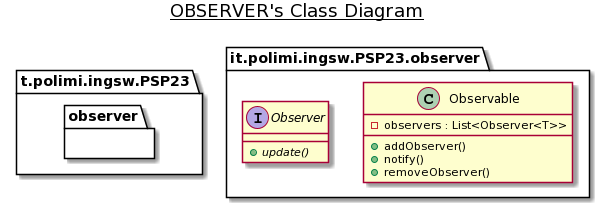

The diagram above was rendered by PlantUML. Its source (embedded in the PNG):
@startuml
title __OBSERVER's Class Diagram__\n


    namespace t.polimi.ingsw.PSP23 {
      namespace observer {
        class it.polimi.ingsw.PSP23.observer.Observable {
            - observers : List<Observer<T>>
            + addObserver()
            + notify()
            + removeObserver()
        }
      }
    }
  
  

    namespace t.polimi.ingsw.PSP23 {
      namespace observer {
        interface it.polimi.ingsw.PSP23.observer.Observer {
            {abstract} + update()
        }
      }
    }
@enduml